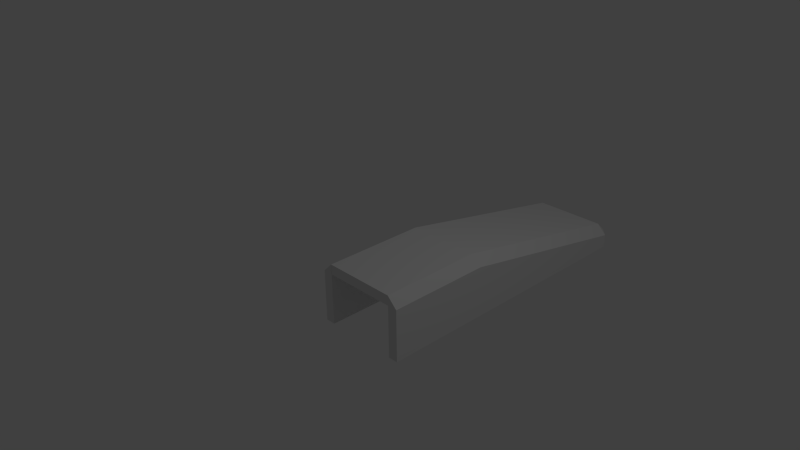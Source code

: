 # Source: cooler1.blend  (saved by Blender 2.69.0; exported with 4.5.12 LTS)
import bpy
from mathutils import Matrix  # noqa: F401  (used for matrix-valued properties, if any)

bpy.ops.wm.read_factory_settings(use_empty=True)
scene = bpy.context.scene
scene.name = 'Scene'

# ---- collections
col_collection_1 = bpy.data.collections.new('Collection 1'); scene.collection.children.link(col_collection_1)

# ---- materials (node trees are filled in below, after node groups)
mat_material = bpy.data.materials.new('Material')
mat_material.alpha_threshold = 0.0
mat_material.use_transparent_shadow = False
mat_material.roughness = 0.5
mat_material.line_color = (0.0, 0.0, 0.0, 1.0)

# ---- material node trees

# ---- world
world_world = bpy.data.worlds.new('World'); scene.world = world_world
world_world.color = (0.05088, 0.05088, 0.05088)
world_world.use_sun_shadow = False
world_world.sun_shadow_jitter_overblur = 0.0
world_world.cycles.sampling_method = 'MANUAL'
world_world.cycles.sample_map_resolution = 256

# ---- cameras
cam_camera = bpy.data.cameras.new('Camera')
cam_camera.clip_end = 100.0
cam_camera.lens = 35.0
cam_camera.sensor_width = 32.0
cam_camera.sensor_height = 18.0
cam_camera.ortho_scale = 7.314
cam_camera.dof.focus_distance = 0.0
cam_camera.dof.aperture_fstop = 128.0

# ---- lights
light_lamp = bpy.data.lights.new('Lamp', 'POINT')
light_lamp.transmission_factor = 0.0
light_lamp.cutoff_distance = 30.0
light_lamp.energy = 100.0
light_lamp.shadow_buffer_clip_start = 1.001
light_lamp.shadow_soft_size = 0.1
light_lamp.shadow_maximum_resolution = 0.006
light_lamp.use_absolute_resolution = True
light_lamp.cycles.use_multiple_importance_sampling = False

# ---- meshes
me_cube = bpy.data.meshes.new('Cube')
me_cube.from_pydata([(13.97, 1.0, -1.0), (-1.0, 1.0, -1.0), (13.97, 1.0, 1.0), (-1.0, 1.0, 1.0), (13.97, 11.73, -1.0), (-1.0, 11.73, -1.0), (13.97, 11.73, 1.0), (-1.0, 11.73, 1.0), (14.0, 1.0, -1.014), (16.0, 1.0, -1.014), (14.0, 11.73, -1.014), (16.0, 11.73, -1.014), (-0.9766, 1.0, -0.9713), (-2.977, 1.0, -0.9713), (-0.9766, 11.73, -0.9713), (-2.977, 11.73, -0.9713), (14.0, 1.0, -11.55), (16.0, 1.0, -11.55), (14.0, 11.73, -11.55), (16.0, 11.73, -11.55), (-0.9766, 1.0, -11.51), (-2.977, 1.0, -11.51), (-0.9766, 11.73, -11.51), (-2.977, 11.73, -11.51), (13.97, 51.71, -8.793), (-1.0, 51.71, -8.793), (13.97, 51.71, -6.793), (-1.0, 51.71, -6.793), (14.0, 51.71, -8.807), (16.0, 51.71, -8.807), (-0.9766, 51.71, -8.764), (-2.977, 51.71, -8.764), (14.0, 51.71, -11.55), (16.0, 51.71, -11.55), (-0.9766, 51.71, -11.51), (-2.977, 51.71, -11.51), (13.97, -9.293, -1.0), (-1.0, -9.293, -1.0), (13.97, -9.293, 1.0), (-1.0, -9.293, 1.0), (14.0, -9.293, -1.014), (16.0, -9.293, -1.014), (-0.9766, -9.293, -0.9713), (-2.977, -9.293, -0.9713), (14.0, -9.293, -11.55), (16.0, -9.293, -11.55), (-0.9766, -9.293, -11.51), (-2.977, -9.293, -11.51), (14.01, 51.71, -8.807), (14.01, 53.76, -8.807), (14.01, 51.71, -11.55), (14.01, 53.76, -11.55), (-1.021, 51.69, -8.764), (-1.021, 53.69, -8.764), (-1.021, 51.69, -11.51), (-1.021, 53.69, -11.51), (-1.0, 51.71, -6.793), (-2.977, 51.71, -8.764), (-1.021, 53.69, -8.764)], [], [(3, 7, 15, 13), (0, 1, 5, 4), (22, 23, 35, 34), (0, 4, 10, 8), (3, 2, 6, 7), (21, 20, 46, 47), (23, 15, 31, 35), (6, 2, 9, 11), (14, 22, 34, 30), (13, 21, 47, 43), (13, 15, 23, 21), (18, 10, 28, 32), (5, 1, 12, 14), (20, 12, 42, 46), (17, 16, 18, 19), (20, 21, 23, 22), (14, 12, 20, 22), (8, 16, 44, 40), (8, 10, 18, 16), (11, 9, 17, 19), (11, 19, 33, 29), (17, 9, 41, 45), (26, 24, 25, 27), (30, 34, 54, 52), (24, 26, 29, 28), (27, 25, 30, 31), (29, 33, 51, 49), (19, 18, 32, 33), (5, 14, 30, 25), (15, 7, 27, 31), (6, 11, 29, 26), (10, 4, 24, 28), (7, 6, 26, 27), (4, 5, 25, 24), (36, 38, 39, 37), (38, 36, 40, 41), (37, 39, 43, 42), (42, 43, 47, 46), (41, 40, 44, 45), (16, 17, 45, 44), (12, 1, 37, 42), (3, 13, 43, 39), (9, 2, 38, 41), (0, 8, 40, 36), (2, 3, 39, 38), (1, 0, 36, 37), (48, 49, 51, 50), (32, 28, 48, 50), (33, 32, 50, 51), (28, 29, 49, 48), (53, 52, 54, 55), (35, 31, 53, 55), (34, 35, 55, 54), (31, 30, 52, 53), (31, 53, 58, 57), (31, 27, 56, 57), (57, 56, 58), (49, 29, 26), (58, 56, 26, 49), (49, 51, 55, 53), (48, 50, 34, 30), (50, 54, 55, 51)])
me_cube.materials.append(mat_material)
me_cube.use_remesh_preserve_volume = False
me_cube.use_remesh_preserve_attributes = False
me_cube.use_mirror_vertex_groups = False
me_cube.update()

# ---- objects
ob_cube = bpy.data.objects.new('Cube', me_cube)
ob_lamp = bpy.data.objects.new('Lamp', light_lamp)
ob_camera = bpy.data.objects.new('Camera', cam_camera)

# ---- transforms, parenting, visibility, modifiers, constraints
ob_cube.location = (0.0, 0.0, 0.0)
ob_cube.scale = (0.06949, 0.06949, 0.06949)
ob_cube.lock_rotations_4d = False
ob_cube.empty_display_type = 'ARROWS'
ob_cube.lineart.crease_threshold = 0.0
ob_lamp.location = (4.076, 1.005, 5.904)
ob_lamp.rotation_euler = (0.6503, 0.05522, 1.866)
ob_lamp.lock_rotations_4d = False
ob_lamp.empty_display_type = 'ARROWS'
ob_lamp.color = (0.0, 0.0, 0.0, 0.0)
ob_lamp.lineart.crease_threshold = 0.0
ob_camera.location = (7.481, -6.508, 5.344)
ob_camera.rotation_euler = (1.109, 0.01082, 0.8149)
ob_camera.lock_rotations_4d = False
ob_camera.empty_display_type = 'ARROWS'
ob_camera.color = (0.0, 0.0, 0.0, 0.0)
ob_camera.display_type = 'WIRE'
ob_camera.lineart.crease_threshold = 0.0

# ---- collection membership
col_collection_1.objects.link(ob_cube)
col_collection_1.objects.link(ob_lamp)
col_collection_1.objects.link(ob_camera)

# ---- scene / render settings (as saved in the file)
scene.camera = ob_camera
scene.frame_start = 1; scene.frame_end = 250; scene.frame_set(1)
scene.render.engine = 'BLENDER_EEVEE_NEXT'
scene.render.image_settings.compression = 90
scene.render.resolution_percentage = 50
scene.render.dither_intensity = 0.0
scene.cycles.use_denoising = False
scene.cycles.samples = 10
scene.cycles.sampling_pattern = 'TABULATED_SOBOL'
scene.cycles.light_sampling_threshold = 0.0
scene.cycles.use_adaptive_sampling = False
scene.cycles.use_light_tree = False
scene.cycles.blur_glossy = 0.0
scene.cycles.volume_bounces = 1
scene.cycles.pixel_filter_type = 'GAUSSIAN'
scene.cycles.sample_clamp_indirect = 0.0
scene.view_settings.view_transform = 'Standard'
bpy.context.view_layer.update()
